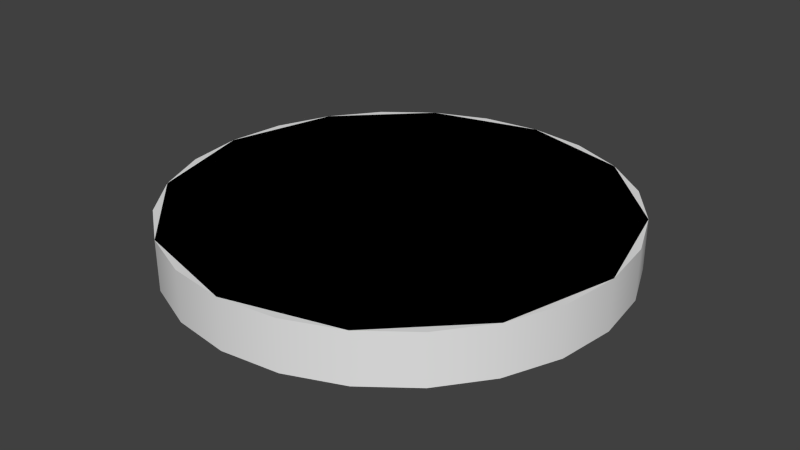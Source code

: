 # Source: 2m.blend  (saved by Blender 2.64.0; exported with 4.5.12 LTS)
import bpy
from mathutils import Matrix  # noqa: F401  (used for matrix-valued properties, if any)

bpy.ops.wm.read_factory_settings(use_empty=True)
scene = bpy.context.scene
scene.name = 'Scene'

# ---- collections
col_collection_1 = bpy.data.collections.new('Collection 1'); scene.collection.children.link(col_collection_1)

# ---- world
world_world = bpy.data.worlds.new('World'); scene.world = world_world
world_world.color = (0.05088, 0.05088, 0.05088)
world_world.use_sun_shadow = False
world_world.sun_shadow_jitter_overblur = 0.0
world_world.cycles.sampling_method = 'MANUAL'
world_world.cycles.sample_map_resolution = 256

# ---- meshes
me_cylinder_001 = bpy.data.meshes.new('Cylinder.001')
me_cylinder_001.from_pydata([(0.0, 1.0, -0.1125), (0.0, 1.0, 0.1125), (0.5, 0.866, -0.1125), (0.5, 0.866, 0.1125), (0.866, 0.5, -0.1125), (0.866, 0.5, 0.1125), (1.0, -4.371e-08, -0.1125), (1.0, -4.371e-08, 0.1125), (0.866, -0.5, -0.1125), (0.866, -0.5, 0.1125), (0.5, -0.866, -0.1125), (0.5, -0.866, 0.1125), (1.51e-07, -1.0, -0.1125), (1.51e-07, -1.0, 0.1125), (-0.5, -0.866, -0.1125), (-0.5, -0.866, 0.1125), (-0.866, -0.5, -0.1125), (-0.866, -0.5, 0.1125), (-1.0, -4.649e-07, -0.1125), (-1.0, -4.649e-07, 0.1125), (-0.866, 0.5, -0.1125), (-0.866, 0.5, 0.1125), (-0.5, 0.866, -0.1125), (-0.5, 0.866, 0.1125)], [], [(0, 1, 3, 2), (2, 3, 5, 4), (4, 5, 7, 6), (6, 7, 9, 8), (8, 9, 11, 10), (10, 11, 13, 12), (12, 13, 15, 14), (14, 15, 17, 16), (16, 17, 19, 18), (18, 19, 21, 20), (3, 1, 23, 21, 19, 17, 15, 13, 11, 9, 7, 5), (22, 23, 1, 0), (20, 21, 23, 22), (0, 2, 4, 6, 8, 10, 12, 14, 16, 18, 20, 22)])
me_cylinder_001.use_remesh_preserve_volume = False
me_cylinder_001.use_remesh_preserve_attributes = False
me_cylinder_001.use_mirror_vertex_groups = False
me_cylinder_001.update()
me_cylinder = bpy.data.meshes.new('Cylinder')
me_cylinder.from_pydata([(0.0, 1.0, -0.1125), (0.0, 1.0, 0.1125), (0.2588, 0.9659, -0.1125), (0.2588, 0.9659, 0.1125), (0.5, 0.866, -0.1125), (0.5, 0.866, 0.1125), (0.7071, 0.7071, -0.1125), (0.7071, 0.7071, 0.1125), (0.866, 0.5, -0.1125), (0.866, 0.5, 0.1125), (0.9659, 0.2588, -0.1125), (0.9659, 0.2588, 0.1125), (1.0, 7.55e-08, -0.1125), (1.0, 7.55e-08, 0.1125), (0.9659, -0.2588, -0.1125), (0.9659, -0.2588, 0.1125), (0.866, -0.5, -0.1125), (0.866, -0.5, 0.1125), (0.7071, -0.7071, -0.1125), (0.7071, -0.7071, 0.1125), (0.5, -0.866, -0.1125), (0.5, -0.866, 0.1125), (0.2588, -0.9659, -0.1125), (0.2588, -0.9659, 0.1125), (3.894e-07, -1.0, -0.1125), (3.894e-07, -1.0, 0.1125), (-0.2588, -0.9659, -0.1125), (-0.2588, -0.9659, 0.1125), (-0.5, -0.866, -0.1125), (-0.5, -0.866, 0.1125), (-0.7071, -0.7071, -0.1125), (-0.7071, -0.7071, 0.1125), (-0.866, -0.5, -0.1125), (-0.866, -0.5, 0.1125), (-0.9659, -0.2588, -0.1125), (-0.9659, -0.2588, 0.1125), (-1.0, -4.649e-07, -0.1125), (-1.0, -4.649e-07, 0.1125), (-0.9659, 0.2588, -0.1125), (-0.9659, 0.2588, 0.1125), (-0.866, 0.5, -0.1125), (-0.866, 0.5, 0.1125), (-0.7071, 0.7071, -0.1125), (-0.7071, 0.7071, 0.1125), (-0.5, 0.866, -0.1125), (-0.5, 0.866, 0.1125), (-0.2588, 0.9659, -0.1125), (-0.2588, 0.9659, 0.1125)], [], [(0, 1, 3, 2), (2, 3, 5, 4), (4, 5, 7, 6), (6, 7, 9, 8), (8, 9, 11, 10), (10, 11, 13, 12), (12, 13, 15, 14), (14, 15, 17, 16), (16, 17, 19, 18), (18, 19, 21, 20), (20, 21, 23, 22), (22, 23, 25, 24), (24, 25, 27, 26), (26, 27, 29, 28), (28, 29, 31, 30), (30, 31, 33, 32), (32, 33, 35, 34), (34, 35, 37, 36), (36, 37, 39, 38), (38, 39, 41, 40), (40, 41, 43, 42), (42, 43, 45, 44), (3, 1, 47, 45, 43, 41, 39, 37, 35, 33, 31, 29, 27, 25, 23, 21, 19, 17, 15, 13, 11, 9, 7, 5), (46, 47, 1, 0), (44, 45, 47, 46), (0, 2, 4, 6, 8, 10, 12, 14, 16, 18, 20, 22, 24, 26, 28, 30, 32, 34, 36, 38, 40, 42, 44, 46)])
me_cylinder.polygons.foreach_set('use_smooth', [True] * 26)
_uv = me_cylinder.uv_layers.new(name='UVMap')
_uv.uv.foreach_set('vector', [0.0001843, 0.1567, 0.0001843, 0.02862, 0.08376, 0.02862, 0.08376, 0.1567, 0.08376, 0.1567, 0.08376, 0.02862, 0.1673, 0.02862, 0.1673, 0.1567, 0.1673, 0.1567, 0.1673, 0.02862, 0.2509, 0.02862, 0.2509, 0.1567, 0.2509, 0.1567, 0.2509, 0.02862, 0.3345, 0.02862, 0.3345, 0.1567, 0.3345, 0.1567, 0.3345, 0.02862, 0.418, 0.02862, 0.418, 0.1567, 0.418, 0.1567, 0.418, 0.02862, 0.5016, 0.02862, 0.5016, 0.1567, 0.5016, 0.1567, 0.5016, 0.02862, 0.5852, 0.02862, 0.5852, 0.1567, 0.5852, 0.1567, 0.5852, 0.02862, 0.6688, 0.02862, 0.6688, 0.1567, 0.6688, 0.1567, 0.6688, 0.02862, 0.7523, 0.02862, 0.7523, 0.1567, 0.7523, 0.1567, 0.7523, 0.02862, 0.8359, 0.02861, 0.8359, 0.1567, 0.8359, 0.1567, 0.8359, 0.02861, 0.9195, 0.02861, 0.9195, 0.1567, 0.9195, 0.1567, 0.9195, 0.02861, 1.003, 0.02861, 1.003, 0.1567, 1.003, 0.1567, 1.003, 0.2847, 0.9195, 0.2847, 0.9195, 0.1567, 0.9195, 0.1567, 0.9195, 0.2847, 0.8359, 0.2847, 0.8359, 0.1567, 0.8359, 0.1567, 0.8359, 0.2847, 0.7523, 0.2847, 0.7523, 0.1567, 0.7523, 0.1567, 0.7523, 0.2847, 0.6688, 0.2847, 0.6688, 0.1567, 0.6688, 0.1567, 0.6688, 0.2847, 0.5852, 0.2847, 0.5852, 0.1567, 0.5852, 0.1567, 0.5852, 0.2847, 0.5016, 0.2847, 0.5016, 0.1567, 0.5016, 0.1567, 0.5016, 0.2847, 0.418, 0.2847, 0.418, 0.1567, 0.418, 0.1567, 0.418, 0.2847, 0.3345, 0.2847, 0.3345, 0.1567, 0.3345, 0.1567, 0.3345, 0.2847, 0.2509, 0.2847, 0.2509, 0.1567, 0.2509, 0.1567, 0.2509, 0.2847, 0.1673, 0.2847, 0.1673, 0.1567, 0.679, 0.8981, 0.7173, 0.8442, 0.7403, 0.7822, 0.7465, 0.7164, 0.7354, 0.6512, 0.7079, 0.5911, 0.6657, 0.5402, 0.6118, 0.502, 0.5499, 0.479, 0.4841, 0.4728, 0.4189, 0.4838, 0.3588, 0.5114, 0.3079, 0.5535, 0.2696, 0.6074, 0.2466, 0.6694, 0.2404, 0.7352, 0.2515, 0.8004, 0.279, 0.8605, 0.3212, 0.9114, 0.3751, 0.9496, 0.4371, 0.9726, 0.5029, 0.9788, 0.568, 0.9678, 0.6281, 0.9402, 0.08376, 0.1567, 0.08376, 0.2847, 0.0001833, 0.2847, 0.0001851, 0.1567, 0.1673, 0.1567, 0.1673, 0.2847, 0.08376, 0.2847, 0.08376, 0.1567, 0.7183, 0.8432, 0.6805, 0.8974, 0.6299, 0.9399, 0.57, 0.9679, 0.5049, 0.9795, 0.4391, 0.9738, 0.3769, 0.9513, 0.3228, 0.9134, 0.2802, 0.8628, 0.2522, 0.8029, 0.2406, 0.7379, 0.2463, 0.672, 0.2689, 0.6099, 0.3067, 0.5557, 0.3573, 0.5131, 0.4172, 0.4851, 0.4822, 0.4736, 0.5481, 0.4793, 0.6102, 0.5018, 0.6644, 0.5397, 0.707, 0.5902, 0.735, 0.6501, 0.7465, 0.7152, 0.7408, 0.781])
me_cylinder.use_remesh_preserve_volume = False
me_cylinder.use_remesh_preserve_attributes = False
me_cylinder.use_mirror_vertex_groups = False
me_cylinder.update()

# ---- objects
ob_node_collider = bpy.data.objects.new('node_collider', me_cylinder_001)
ob_base = bpy.data.objects.new('Base', me_cylinder)

# ---- transforms, parenting, visibility, modifiers, constraints
ob_node_collider.location = (0.0, 0.0, 0.0)
ob_node_collider.lineart.crease_threshold = 0.0
ob_base.location = (0.0, 0.0, 0.0)
ob_base.lineart.crease_threshold = 0.0
_m = ob_base.modifiers.new('EdgeSplit', 'EDGE_SPLIT')

# ---- collection membership
col_collection_1.objects.link(ob_node_collider)
col_collection_1.objects.link(ob_base)

# ---- scene / render settings (as saved in the file)
scene.frame_start = 1; scene.frame_end = 250; scene.frame_set(1)
scene.render.engine = 'BLENDER_EEVEE_NEXT'
scene.render.image_settings.color_mode = 'RGB'
scene.render.image_settings.compression = 90
scene.render.resolution_percentage = 50
scene.render.dither_intensity = 0.0
scene.render.bake_margin = 2
scene.render.bake_bias = 0.0
scene.cycles.use_denoising = False
scene.cycles.samples = 10
scene.cycles.sampling_pattern = 'TABULATED_SOBOL'
scene.cycles.light_sampling_threshold = 0.0
scene.cycles.use_adaptive_sampling = False
scene.cycles.use_light_tree = False
scene.cycles.blur_glossy = 0.0
scene.cycles.volume_bounces = 1
scene.cycles.pixel_filter_type = 'GAUSSIAN'
scene.cycles.sample_clamp_indirect = 0.0
scene.view_settings.view_transform = 'Standard'
bpy.context.view_layer.update()

# ---- added for rendering (the .blend has no active camera and no usable light): camera, sun
cam_auto = bpy.data.cameras.new('AutoCamera')
cam_auto.lens = 50.0
cam_auto.sensor_width = 36.0
cam_auto.clip_end = 1000.0
ob_auto_camera = bpy.data.objects.new('AutoCamera', cam_auto)
scene.collection.objects.link(ob_auto_camera)
ob_auto_camera.location = (2.6252, -3.15024, 2.10016)
ob_auto_camera.rotation_euler = (1.09748, -7.21219e-08, 0.694738)
scene.camera = ob_auto_camera
light_auto_sun = bpy.data.lights.new('AutoSun', 'SUN')
light_auto_sun.energy = 3.0
light_auto_sun.angle = 0.0523599
ob_auto_sun = bpy.data.objects.new('AutoSun', light_auto_sun)
scene.collection.objects.link(ob_auto_sun)
ob_auto_sun.rotation_euler = (0.872665, 0.174533, 0.523599)
bpy.context.view_layer.update()
